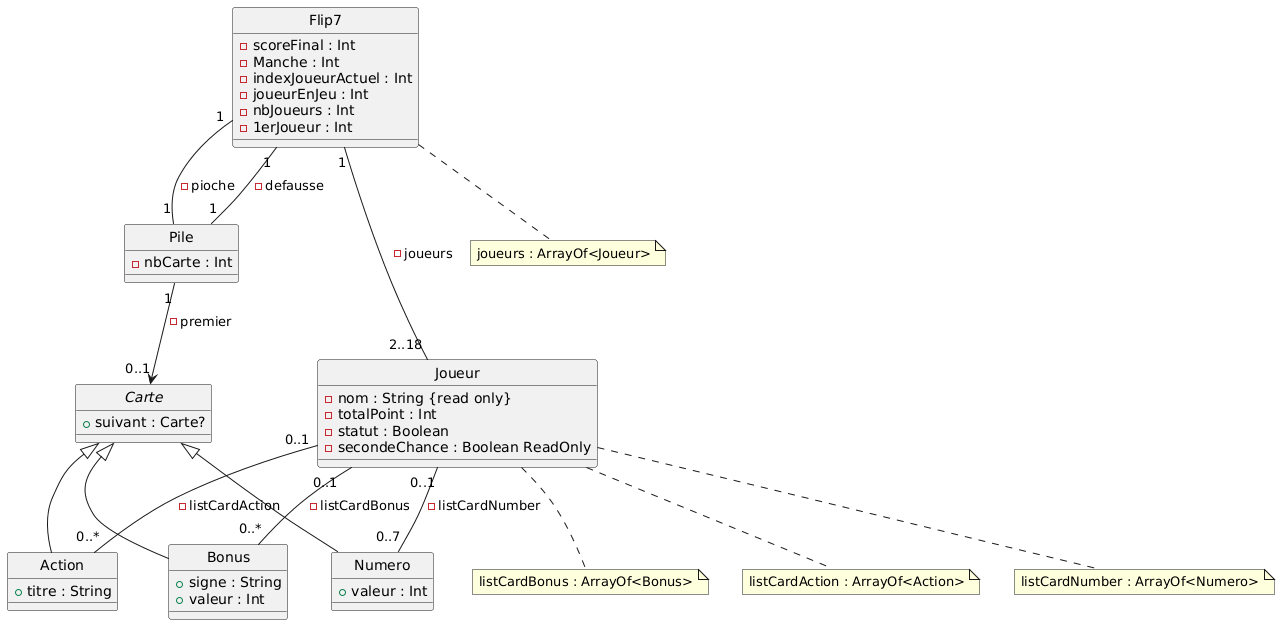

The diagram above was rendered by PlantUML. Its source (embedded in the PNG):
@startuml
skinparam style strictuml

abstract class Carte {
+ suivant : Carte?
}

class Bonus {
+ signe : String
+ valeur : Int
}

class Numero {
+ valeur : Int
}

class Action {
+ titre : String
}

Carte <|-- Bonus
Carte <|-- Action
Carte <|-- Numero

class Flip7 {
- scoreFinal : Int
- Manche : Int
- indexJoueurActuel : Int
- joueurEnJeu : Int
- nbJoueurs : Int
- 1erJoueur : Int
}

class Joueur {
- nom : String {read only}
- totalPoint : Int
- statut : Boolean
- secondeChance : Boolean ReadOnly
}

class Pile {
- nbCarte : Int
}

Flip7 "1" -- "1" Pile : "-pioche"
Flip7 "1" -- "1" Pile : "-defausse"
Flip7 "1" -- "2..18" Joueur : "-joueurs"

Pile "1" --> "0..1" Carte : "-premier"

Joueur "0..1" -- "0..7" Numero : "-listCardNumber"
Joueur "0..1" -- "0..*" Bonus : "-listCardBonus"
Joueur "0..1" -- "0..*" Action : "-listCardAction"

note "joueurs : ArrayOf<Joueur>" as NoteListJoueur

note "listCardNumber : ArrayOf<Numero>" as NoteListCardNumber
note "listCardBonus : ArrayOf<Bonus>" as NoteListCardBonus
note "listCardAction : ArrayOf<Action>" as NoteListCardAction

Joueur .. NoteListCardNumber
Joueur .. NoteListCardBonus
Joueur .. NoteListCardAction

Flip7 .. NoteListJoueur
@enduml